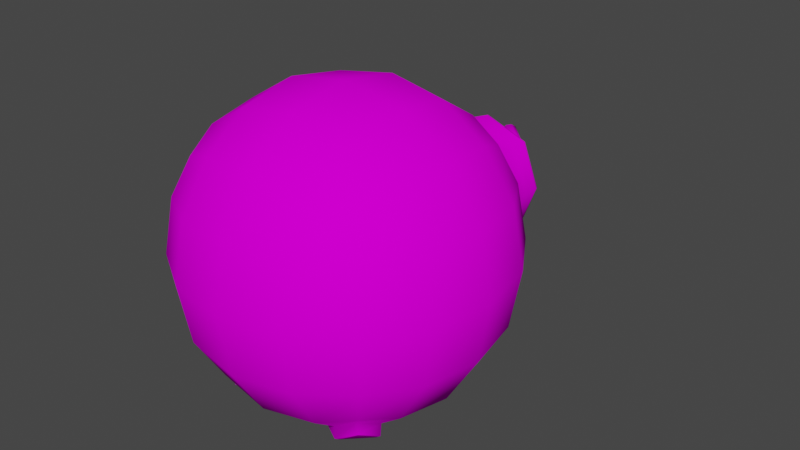 # Source: Bomb_1.blend  (saved by Blender 3.2.14; exported with 4.5.12 LTS)
import bpy
from mathutils import Matrix  # noqa: F401  (used for matrix-valued properties, if any)

bpy.ops.wm.read_factory_settings(use_empty=True)
scene = bpy.context.scene
scene.name = 'Scene'

# ---- collections
col_collection = bpy.data.collections.new('Collection'); scene.collection.children.link(col_collection)

# ---- images (referenced by path relative to the original .blend; pixels are not part of the script)
import os
ASSET_DIR = os.environ.get("B2B_ASSET_DIR", "")  # directory of the original .blend (textures are referenced by path, not embedded)
HERE = os.path.dirname(os.path.abspath(__file__))  # packed textures are extracted next to this script under _unpacked/

def load_image(name, relpath, width, height, colorspace="sRGB"):
    """Load a texture the original file referenced (path relative to the .blend, or extracted next to this script)."""
    p = next((c for c in (os.path.join(HERE, relpath), os.path.join(ASSET_DIR, relpath)) if relpath and os.path.exists(c)), "")
    if p:
        img = bpy.data.images.load(p, check_existing=True)
        img.name = name
    else:  # same state as the original file: an image datablock whose file is absent (Cycles renders it pink)
        img = bpy.data.images.new(name, width, height)
        img.source = "FILE"
        img.filepath = "//" + (relpath or name)
    img.colorspace_settings.name = colorspace
    return img
img_bomba = load_image('Bomba', 'Bomba.png', 1024, 1024, 'sRGB')

# ---- materials (node trees are filled in below, after node groups)
mat_material = bpy.data.materials.new('Material')
mat_material.alpha_threshold = 0.0
mat_material.use_transparent_shadow = False
mat_material.line_color = (0.0, 0.0, 0.0, 1.0)

# ---- material node trees
mat_material.use_nodes = True; mat_material.node_tree.nodes.clear()
_N = mat_material.node_tree.nodes; _L = mat_material.node_tree.links
n0 = _N.new('ShaderNodeOutputMaterial'); n0.name = 'Material Output'; n0.location = (300, 300)
n1 = _N.new('ShaderNodeBsdfPrincipled'); n1.name = 'Principled BSDF'; n1.location = (10, 300)
n1.distribution = 'GGX'
n1.subsurface_method = 'RANDOM_WALK_SKIN'
n1.inputs[2].default_value = 1.0
n1.inputs[3].default_value = 1.45
n1.inputs[13].default_value = 0.0
n1.inputs[27].default_value = (0.0, 0.0, 0.0, 1.0)
n1.inputs[28].default_value = 1.0
n2 = _N.new('ShaderNodeTexImage'); n2.name = 'Image Texture'; n2.location = (-573, 230)
n2.image = img_bomba
_L.new(n1.outputs[0], n0.inputs[0])
_L.new(n2.outputs[0], n1.inputs[0])
n0.is_active_output = True

# ---- world
world_world = bpy.data.worlds.new('World'); scene.world = world_world
world_world.use_nodes = True; world_world.node_tree.nodes.clear()
_N = world_world.node_tree.nodes; _L = world_world.node_tree.links
n0 = _N.new('ShaderNodeOutputWorld'); n0.name = 'World Output'; n0.location = (300, 300)
n1 = _N.new('ShaderNodeBackground'); n1.name = 'Background'; n1.location = (10, 300)
n1.inputs[0].default_value = (0.05088, 0.05088, 0.05088, 1.0)
_L.new(n1.outputs[0], n0.inputs[0])
n0.is_active_output = True
world_world.color = (0.05088, 0.05088, 0.05088)
world_world.use_sun_shadow = False
world_world.sun_shadow_jitter_overblur = 0.0

# ---- meshes
me_cube = bpy.data.meshes.new('Cube')
me_cube.from_pydata([(0.132, 0.132, -0.1724), (0.132, -0.132, -0.1724), (0.15, 0.15, 0.15), (0.15, -0.15, 0.15), (-0.132, 0.132, -0.1724), (-0.132, -0.132, -0.1724), (-0.15, 0.15, 0.15), (-0.15, -0.15, 0.15), (-0.1719, -0.1719, -0.08899), (-0.1829, -0.1829, 1.227e-07), (-0.1719, -0.1719, 0.089), (0.1002, -0.1454, -0.1868), (-1.192e-07, -0.1829, -0.1829), (-0.1002, -0.1454, -0.1868), (0.1454, 0.1002, -0.1868), (0.1829, -7.994e-09, -0.1829), (0.1454, -0.1002, -0.1868), (-0.1719, -0.08899, 0.1719), (-0.1829, 7.994e-09, 0.1829), (-0.1719, 0.08899, 0.1719), (0.1719, 0.08899, 0.1719), (0.1829, 7.994e-09, 0.1829), (0.1719, -0.08899, 0.1719), (-0.1454, 0.1002, -0.1868), (-0.1829, -7.994e-09, -0.1829), (-0.1454, -0.1002, -0.1868), (0.089, 0.1719, 0.1719), (1.192e-07, 0.1829, 0.1829), (-0.08899, 0.1719, 0.1719), (0.1719, 0.1719, -0.089), (0.1829, 0.1829, -1.272e-07), (0.1719, 0.1719, 0.08899), (-0.08899, -0.1719, 0.1719), (1.192e-07, -0.1829, 0.1829), (0.089, -0.1719, 0.1719), (-0.1719, 0.1719, 0.089), (-0.1829, 0.1829, 1.089e-07), (-0.1719, 0.1719, -0.08899), (-0.1002, 0.1454, -0.1868), (-1.192e-07, 0.1829, -0.1829), (0.1002, 0.1454, -0.1868), (0.1719, -0.1719, 0.08899), (0.1829, -0.1829, -1.112e-07), (0.1719, -0.1719, -0.089), (0.09485, 0.2187, -0.09485), (-6.513e-08, 0.2345, -0.09994), (-0.09485, 0.2187, -0.09485), (0.09994, 0.2345, -7.315e-08), (-0.09994, 0.2345, 5.264e-08), (0.09485, 0.2187, 0.09485), (6.066e-08, 0.2345, 0.09994), (-0.09485, 0.2187, 0.09485), (0.09485, -0.09485, 0.2187), (0.09994, 1.025e-08, 0.2345), (0.09485, 0.09485, 0.2187), (1.484e-07, -0.09994, 0.2345), (1.686e-07, 1.101e-08, 0.2519), (1.573e-07, 0.09994, 0.2345), (-0.09485, -0.09485, 0.2187), (-0.09994, 1.025e-08, 0.2345), (-0.09485, 0.09485, 0.2187), (-0.2187, -0.09485, 0.09485), (-0.2345, 4.369e-09, 0.09994), (-0.2187, 0.09485, 0.09485), (-0.2345, -0.09994, 1.505e-07), (-0.2519, -9.77e-17, 1.619e-07), (-0.2345, 0.09994, 1.485e-07), (-0.2187, -0.09485, -0.09485), (-0.2345, -4.369e-09, -0.09994), (-0.2187, 0.09485, -0.09485), (-0.09485, -0.2187, -0.09485), (-6.96e-08, -0.2345, -0.09994), (0.09485, -0.2187, -0.09485), (-0.09994, -0.2345, 7.985e-08), (8.631e-15, -0.2519, 1.324e-08), (0.09994, -0.2345, -5.711e-08), (-0.09485, -0.2187, 0.09485), (6.96e-08, -0.2345, 0.09994), (0.09485, -0.2187, 0.09485), (0.2187, -0.09485, -0.09485), (0.2345, -4.369e-09, -0.09994), (0.2187, 0.09485, -0.09485), (0.2345, -0.09994, -1.44e-07), (0.2519, -9.77e-17, -1.664e-07), (0.2345, 0.09994, -1.595e-07), (0.2187, -0.09485, 0.09485), (0.2345, 4.369e-09, 0.09994), (0.2187, 0.09485, 0.09485), (-0.09994, -1.025e-08, -0.2345), (-1.484e-07, -0.09994, -0.2345), (-1.529e-07, 0.09994, -0.2345), (0.09994, -1.025e-08, -0.2345), (0.07247, 0.251, -0.07247), (-6.513e-08, 0.251, -0.09994), (-0.07247, 0.251, -0.07247), (0.09994, 0.251, -7.386e-08), (0.07247, 0.3346, -0.07247), (-0.09994, 0.251, 5.193e-08), (0.07247, 0.251, 0.07247), (6.066e-08, 0.251, 0.09994), (-0.07247, 0.251, 0.07247), (0.07247, 0.3066, -0.07247), (-6.513e-08, 0.3066, -0.09994), (-0.07247, 0.3066, -0.07247), (0.09994, 0.3066, -7.63e-08), (0.00908, 0.3377, -0.00908), (-0.09994, 0.3066, 4.949e-08), (0.07247, 0.3066, 0.07247), (6.066e-08, 0.3066, 0.09994), (-0.07247, 0.3066, 0.07247), (-6.513e-08, 0.3346, -0.09994), (-0.07247, 0.3346, -0.07247), (0.09994, 0.3346, -7.752e-08), (-0.09994, 0.3346, 4.827e-08), (0.07247, 0.3346, 0.07247), (6.066e-08, 0.3346, 0.09994), (-0.07247, 0.3346, 0.07247), (-6.18e-08, 0.3377, -0.09484), (-0.00908, 0.3377, -0.00908), (0.09484, 0.3377, -7.433e-08), (-0.09484, 0.3377, 4.481e-08), (0.00908, 0.3377, 0.00908), (6.066e-08, 0.3377, 0.09994), (-0.00908, 0.3377, 0.00908), (0.07247, 0.3377, -0.07247), (-6.513e-08, 0.3377, -0.09994), (-0.07247, 0.3377, -0.07247), (0.09994, 0.3377, -7.766e-08), (-0.09994, 0.3377, 4.813e-08), (0.07247, 0.3377, 0.07247), (-0.07247, 0.3377, 0.07247), (5.733e-08, 0.3377, 0.09484), (0.06877, 0.3377, -0.06877), (7.807e-10, 0.3377, -0.01252), (-0.06877, 0.3377, -0.06877), (0.01252, 0.3377, -2.292e-08), (-0.01252, 0.3377, -8.838e-09), (0.06877, 0.3377, 0.06877), (-0.06877, 0.3377, 0.06877), (8.16e-09, 0.3377, 0.01252), (-0.05582, 0.4753, 0.006294), (-0.05093, 0.4749, 0.01781), (-0.04342, 0.4845, 0.01492), (-0.05845, 0.4654, 0.02071), (-0.04604, 0.4746, 0.02933), (-0.04903, 0.4822, 0.00736), (-0.05993, 0.4683, 0.01156), (-0.04193, 0.4816, 0.02407), (-0.05283, 0.4677, 0.02827), (-0.02593, 0.4483, 0.01417), (-0.002226, 0.4215, 0.003917), (-0.002888, 0.3783, 0.006406), (0.005134, 0.3782, 0.01013), (0.006146, 0.4235, 0.006687), (-0.01798, 0.4539, 0.01549), (-0.0178, 0.4598, -0.006527), (0.009451, 0.4236, -0.01358), (0.0112, 0.3771, -0.01027), (0.003049, 0.3775, -0.01412), (0.001126, 0.4227, -0.01683), (-0.02579, 0.4547, -0.00805), (-0.03139, 0.4465, 0.006304), (-0.007018, 0.4207, -0.004512), (-0.006605, 0.3782, -0.002564), (-0.03162, 0.4492, -0.003044), (-0.005948, 0.4214, -0.01329), (-0.004511, 0.378, -0.01123), (0.01249, 0.3777, 0.007329), (0.01293, 0.4245, 0.003362), (-0.01224, 0.4593, 0.01052), (0.01475, 0.3771, -0.001232), (0.01396, 0.4241, -0.004999), (-0.01241, 0.4615, 0.001372), (-2.466e-09, 0.3377, -0.0175), (0.01269, 0.3377, -0.01269), (-0.01269, 0.3377, -0.01269), (0.0175, 0.3377, -2.617e-08), (-0.0175, 0.3377, -5.591e-09), (0.01269, 0.3377, 0.01269), (-0.01269, 0.3377, 0.01269), (1.141e-08, 0.3377, 0.0175), (0.15, -0.15, -0.15), (0.08899, -0.1719, -0.1719), (-0.089, -0.1719, -0.1719), (-0.15, -0.15, -0.15), (0.15, 0.15, -0.15), (0.1719, 0.08899, -0.1719), (0.1719, -0.08899, -0.1719), (-0.15, 0.15, -0.15), (-0.1719, 0.08899, -0.1719), (-0.1719, -0.08899, -0.1719), (-0.089, 0.1719, -0.1719), (0.08899, 0.1719, -0.1719), (-1.647e-07, 0.06153, -0.2501), (-0.06153, -9.173e-09, -0.2501), (0.06153, -1.093e-08, -0.2501), (-1.567e-07, -0.06153, -0.2501), (-0.09485, -0.09485, -0.2401), (-0.05265, -1.138e-08, -0.2758), (-0.09485, 0.09485, -0.2401), (-1.749e-07, -0.05265, -0.2758), (-1.746e-07, -1.26e-08, -0.2733), (-1.824e-07, 0.05265, -0.2758), (0.09485, -0.09485, -0.2401), (0.05265, -1.271e-08, -0.2758), (0.09485, 0.09485, -0.2401), (-0.1393, -0.1028, -0.2119), (-0.1393, 0.1028, -0.2119), (-0.1028, 0.1393, -0.2119), (0.1028, 0.1393, -0.2119), (0.1393, 0.1028, -0.2119), (0.1393, -0.1028, -0.2119), (0.1028, -0.1393, -0.2119), (-0.1028, -0.1393, -0.2119), (0.1277, -0.1277, -0.1992), (-0.1277, -0.1277, -0.1992), (0.1277, 0.1277, -0.1992), (-0.1277, 0.1277, -0.1992), (0.132, -0.132, -0.1939), (0.1002, -0.1454, -0.2082), (-0.1002, -0.1454, -0.2082), (-0.132, -0.132, -0.1939), (0.132, 0.132, -0.1939), (0.1454, 0.1002, -0.2082), (0.1454, -0.1002, -0.2082), (-0.132, 0.132, -0.1939), (-0.1454, 0.1002, -0.2082), (-0.1454, -0.1002, -0.2082), (-0.1002, 0.1454, -0.2082), (0.1002, 0.1454, -0.2082), (-1.796e-07, 0.06153, -0.2715), (-0.06153, -1.076e-08, -0.2715), (0.06153, -1.252e-08, -0.2715), (-1.716e-07, -0.06153, -0.2715)], [], [(49, 47, 95, 98), (48, 51, 100, 97), (44, 45, 93, 92), (51, 50, 99, 100), (185, 192, 44, 29), (192, 39, 45, 44), (39, 191, 46, 45), (191, 188, 37, 46), (46, 37, 36, 48), (48, 36, 35, 51), (51, 35, 6, 28), (50, 51, 28, 27), (49, 50, 27, 26), (31, 49, 26, 2), (30, 47, 49, 31), (29, 44, 47, 30), (52, 53, 56, 55), (53, 54, 57, 56), (55, 56, 59, 58), (56, 57, 60, 59), (3, 22, 52, 34), (22, 21, 53, 52), (21, 20, 54, 53), (20, 2, 26, 54), (54, 26, 27, 57), (57, 27, 28, 60), (60, 28, 6, 19), (59, 60, 19, 18), (58, 59, 18, 17), (32, 58, 17, 7), (33, 55, 58, 32), (34, 52, 55, 33), (61, 62, 65, 64), (62, 63, 66, 65), (64, 65, 68, 67), (65, 66, 69, 68), (7, 17, 61, 10), (17, 18, 62, 61), (18, 19, 63, 62), (19, 6, 35, 63), (63, 35, 36, 66), (66, 36, 37, 69), (69, 37, 188, 189), (68, 69, 189, 24), (67, 68, 24, 190), (8, 67, 190, 184), (9, 64, 67, 8), (10, 61, 64, 9), (70, 71, 74, 73), (71, 72, 75, 74), (73, 74, 77, 76), (74, 75, 78, 77), (184, 183, 70, 8), (183, 12, 71, 70), (12, 182, 72, 71), (182, 181, 43, 72), (72, 43, 42, 75), (75, 42, 41, 78), (78, 41, 3, 34), (77, 78, 34, 33), (76, 77, 33, 32), (10, 76, 32, 7), (9, 73, 76, 10), (8, 70, 73, 9), (79, 80, 83, 82), (80, 81, 84, 83), (82, 83, 86, 85), (83, 84, 87, 86), (181, 187, 79, 43), (187, 15, 80, 79), (15, 186, 81, 80), (186, 185, 29, 81), (81, 29, 30, 84), (84, 30, 31, 87), (87, 31, 2, 20), (86, 87, 20, 21), (85, 86, 21, 22), (41, 85, 22, 3), (42, 82, 85, 41), (43, 79, 82, 42), (193, 40, 229, 230), (13, 5, 221, 220), (38, 193, 230, 228), (196, 13, 220, 233), (1, 11, 219, 218), (40, 0, 222, 229), (24, 189, 88), (11, 196, 233, 219), (4, 38, 228, 225), (90, 39, 192), (195, 16, 224, 232), (91, 186, 15), (5, 25, 227, 221), (14, 195, 232, 223), (12, 89, 182), (23, 4, 225, 226), (94, 97, 106, 103), (99, 98, 107, 108), (93, 94, 103, 102), (98, 95, 104, 107), (45, 46, 94, 93), (50, 49, 98, 99), (46, 48, 97, 94), (47, 44, 92, 95), (106, 109, 116, 113), (101, 102, 110, 96), (109, 108, 115, 116), (104, 101, 96, 112), (95, 92, 101, 104), (100, 99, 108, 109), (92, 93, 102, 101), (97, 100, 109, 106), (96, 110, 125, 124), (116, 115, 122, 130), (112, 96, 124, 127), (111, 113, 128, 126), (107, 104, 112, 114), (102, 103, 111, 110), (108, 107, 114, 115), (103, 106, 113, 111), (164, 161, 143, 146), (161, 149, 148, 143), (149, 154, 144, 148), (155, 160, 140, 145), (113, 116, 130, 128), (114, 112, 127, 129), (110, 111, 126, 125), (115, 114, 129, 122), (117, 132, 124, 125), (134, 117, 125, 126), (132, 119, 127, 124), (120, 134, 126, 128), (119, 137, 129, 127), (138, 120, 128, 130), (137, 131, 122, 129), (131, 138, 130, 122), (173, 174, 132, 117), (175, 173, 117, 134), (174, 176, 119, 132), (177, 175, 134, 120), (176, 178, 137, 119), (179, 177, 120, 138), (178, 180, 131, 137), (180, 179, 138, 131), (145, 140, 141, 142), (140, 146, 143, 141), (142, 141, 144, 147), (141, 143, 148, 144), (160, 164, 146, 140), (154, 169, 147, 144), (169, 172, 142, 147), (172, 155, 145, 142), (135, 105, 157, 170), (170, 157, 156, 171), (171, 156, 155, 172), (121, 135, 170, 167), (167, 170, 171, 168), (168, 171, 172, 169), (139, 121, 167, 152), (152, 167, 168, 153), (153, 168, 169, 154), (133, 118, 166, 158), (158, 166, 165, 159), (159, 165, 164, 160), (105, 133, 158, 157), (157, 158, 159, 156), (156, 159, 160, 155), (123, 139, 152, 151), (151, 152, 153, 150), (150, 153, 154, 149), (136, 123, 151, 163), (163, 151, 150, 162), (162, 150, 149, 161), (118, 136, 163, 166), (166, 163, 162, 165), (165, 162, 161, 164), (139, 123, 179, 180), (121, 139, 180, 178), (123, 136, 177, 179), (135, 121, 178, 176), (136, 118, 175, 177), (105, 135, 176, 174), (118, 133, 173, 175), (133, 105, 174, 173), (90, 191, 39), (25, 194, 231, 227), (16, 1, 218, 224), (88, 190, 24), (194, 23, 226, 231), (187, 91, 15), (0, 14, 223, 222), (89, 12, 183), (11, 1, 181, 182), (5, 13, 183, 184), (14, 0, 185, 186), (1, 16, 187, 181), (4, 23, 189, 188), (25, 5, 184, 190), (38, 4, 188, 191), (0, 40, 192, 185), (193, 38, 191, 90), (40, 193, 90, 192), (23, 194, 88, 189), (194, 25, 190, 88), (195, 14, 186, 91), (16, 195, 91, 187), (196, 11, 182, 89), (13, 196, 89, 183), (197, 198, 200), (198, 202, 201), (200, 204, 203), (201, 202, 204), (215, 206, 197, 213), (206, 198, 197), (207, 217, 208, 199), (199, 208, 202), (205, 209, 216, 210), (203, 204, 211), (212, 203, 211, 214), (213, 197, 200), (209, 205, 202), (198, 207, 199), (210, 204, 205), (212, 200, 203), (212, 214, 218, 219), (215, 213, 220, 221), (210, 216, 222, 223), (214, 211, 224, 218), (217, 207, 226, 225), (206, 215, 221, 227), (208, 217, 225, 228), (216, 209, 229, 222), (202, 208, 228, 230), (209, 202, 230, 229), (207, 198, 231, 226), (198, 206, 227, 231), (204, 210, 223, 232), (211, 204, 232, 224), (200, 212, 219, 233), (213, 200, 233, 220), (202, 198, 199), (204, 200, 201), (204, 202, 205), (200, 198, 201)])
me_cube.polygons.foreach_set('use_smooth', [True] * 244)
_uv = me_cube.uv_layers.new(name='UVMap')
_uv.uv.foreach_set('vector', [0.6672, 0.9584, 0.5982, 0.9173, 0.5982, 0.9076, 0.6672, 0.9076, 0.3363, 0.9173, 0.2599, 0.9584, 0.2599, 0.9076, 0.3363, 0.9076, 0.5367, 0.9584, 0.4695, 0.9173, 0.4695, 0.9076, 0.5335, 0.9076, 0.2599, 0.9584, 0.1811, 0.9173, 0.1811, 0.9076, 0.2599, 0.9076, 0.2708, 0.483, 0.2717, 0.4338, 0.3301, 0.4371, 0.3224, 0.5018, 0.2717, 0.4338, 0.2717, 0.3761, 0.3309, 0.376, 0.3301, 0.4371, 0.2717, 0.3761, 0.2716, 0.3184, 0.3299, 0.3149, 0.3309, 0.376, 0.2716, 0.3184, 0.2705, 0.2692, 0.322, 0.2503, 0.3299, 0.3149, 0.3299, 0.3149, 0.322, 0.2503, 0.3921, 0.2426, 0.3919, 0.3111, 0.3919, 0.3111, 0.3921, 0.2426, 0.4625, 0.2505, 0.4538, 0.3156, 0.4538, 0.3156, 0.4625, 0.2505, 0.5146, 0.27, 0.5113, 0.3209, 0.4523, 0.3758, 0.4538, 0.3156, 0.5113, 0.3209, 0.5105, 0.3757, 0.454, 0.436, 0.4523, 0.3758, 0.5105, 0.3757, 0.5116, 0.4304, 0.463, 0.5011, 0.454, 0.436, 0.5116, 0.4304, 0.515, 0.4813, 0.3926, 0.5093, 0.3922, 0.4407, 0.454, 0.436, 0.463, 0.5011, 0.3224, 0.5018, 0.3301, 0.4371, 0.3922, 0.4407, 0.3926, 0.5093, 0.6755, 0.4299, 0.621, 0.4312, 0.6209, 0.3755, 0.6766, 0.3754, 0.621, 0.4312, 0.5664, 0.43, 0.5653, 0.3756, 0.6209, 0.3755, 0.6766, 0.3754, 0.6209, 0.3755, 0.6207, 0.3198, 0.6753, 0.3208, 0.6209, 0.3755, 0.5653, 0.3756, 0.5662, 0.3211, 0.6207, 0.3198, 0.727, 0.4813, 0.6761, 0.4851, 0.6755, 0.4299, 0.7306, 0.4304, 0.6761, 0.4851, 0.621, 0.4861, 0.621, 0.4312, 0.6755, 0.4299, 0.621, 0.4861, 0.5659, 0.4851, 0.5664, 0.43, 0.621, 0.4312, 0.5659, 0.4851, 0.515, 0.4813, 0.5116, 0.4304, 0.5664, 0.43, 0.5664, 0.43, 0.5116, 0.4304, 0.5105, 0.3757, 0.5653, 0.3756, 0.5653, 0.3756, 0.5105, 0.3757, 0.5113, 0.3209, 0.5662, 0.3211, 0.5662, 0.3211, 0.5113, 0.3209, 0.5146, 0.27, 0.5655, 0.2661, 0.6207, 0.3198, 0.5662, 0.3211, 0.5655, 0.2661, 0.6206, 0.2648, 0.6753, 0.3208, 0.6207, 0.3198, 0.6206, 0.2648, 0.6757, 0.2657, 0.7304, 0.3202, 0.6753, 0.3208, 0.6757, 0.2657, 0.7266, 0.2693, 0.7316, 0.3753, 0.6766, 0.3754, 0.6753, 0.3208, 0.7304, 0.3202, 0.7306, 0.4304, 0.6755, 0.4299, 0.6766, 0.3754, 0.7316, 0.3753, 0.6815, 0.2074, 0.6204, 0.2063, 0.6201, 0.142, 0.6873, 0.1438, 0.6204, 0.2063, 0.5593, 0.2078, 0.553, 0.1442, 0.6201, 0.142, 0.6873, 0.1438, 0.6201, 0.142, 0.6199, 0.07446, 0.6868, 0.07739, 0.6201, 0.142, 0.553, 0.1442, 0.553, 0.07786, 0.6199, 0.07446, 0.7266, 0.2693, 0.6757, 0.2657, 0.6815, 0.2074, 0.7468, 0.2176, 0.6757, 0.2657, 0.6206, 0.2648, 0.6204, 0.2063, 0.6815, 0.2074, 0.6206, 0.2648, 0.5655, 0.2661, 0.5593, 0.2078, 0.6204, 0.2063, 0.5655, 0.2661, 0.5146, 0.27, 0.494, 0.2185, 0.5593, 0.2078, 0.5593, 0.2078, 0.494, 0.2185, 0.4828, 0.1487, 0.553, 0.1442, 0.553, 0.1442, 0.4828, 0.1487, 0.4848, 0.07779, 0.553, 0.07786, 0.553, 0.07786, 0.4848, 0.07779, 0.4957, 0.02374, 0.549, 0.009748, 0.6199, 0.07446, 0.553, 0.07786, 0.549, 0.009748, 0.6196, 0.003294, 0.6868, 0.07739, 0.6199, 0.07446, 0.6196, 0.003294, 0.6903, 0.009252, 0.755, 0.07684, 0.6868, 0.07739, 0.6903, 0.009252, 0.7438, 0.02287, 0.7575, 0.1478, 0.6873, 0.1438, 0.6868, 0.07739, 0.755, 0.07684, 0.7468, 0.2176, 0.6815, 0.2074, 0.6873, 0.1438, 0.7575, 0.1478, 0.9187, 0.308, 0.9219, 0.3749, 0.8544, 0.375, 0.8523, 0.3079, 0.9219, 0.3749, 0.9189, 0.4418, 0.8525, 0.4422, 0.8544, 0.375, 0.8523, 0.3079, 0.8544, 0.375, 0.7902, 0.3752, 0.7887, 0.314, 0.8544, 0.375, 0.8525, 0.4422, 0.7889, 0.4363, 0.7902, 0.3752, 0.9729, 0.2508, 0.9868, 0.3041, 0.9187, 0.308, 0.9188, 0.2398, 0.9868, 0.3041, 0.9931, 0.3748, 0.9219, 0.3749, 0.9187, 0.308, 0.9931, 0.3748, 0.987, 0.4455, 0.9189, 0.4418, 0.9219, 0.3749, 0.987, 0.4455, 0.9733, 0.4988, 0.9194, 0.51, 0.9189, 0.4418, 0.9189, 0.4418, 0.9194, 0.51, 0.8484, 0.5124, 0.8525, 0.4422, 0.8525, 0.4422, 0.8484, 0.5124, 0.7786, 0.5016, 0.7889, 0.4363, 0.7889, 0.4363, 0.7786, 0.5016, 0.727, 0.4813, 0.7306, 0.4304, 0.7902, 0.3752, 0.7889, 0.4363, 0.7306, 0.4304, 0.7316, 0.3753, 0.7887, 0.314, 0.7902, 0.3752, 0.7316, 0.3753, 0.7304, 0.3202, 0.7781, 0.2487, 0.7887, 0.314, 0.7304, 0.3202, 0.7266, 0.2693, 0.8479, 0.2377, 0.8523, 0.3079, 0.7887, 0.314, 0.7781, 0.2487, 0.9188, 0.2398, 0.9187, 0.308, 0.8523, 0.3079, 0.8479, 0.2377, 0.6879, 0.6733, 0.621, 0.6765, 0.621, 0.609, 0.6882, 0.6069, 0.621, 0.6765, 0.5542, 0.6734, 0.5539, 0.607, 0.621, 0.609, 0.6882, 0.6069, 0.621, 0.609, 0.621, 0.5447, 0.6821, 0.5433, 0.621, 0.609, 0.5539, 0.607, 0.5599, 0.5434, 0.621, 0.5447, 0.7451, 0.7276, 0.6917, 0.7414, 0.6879, 0.6733, 0.7561, 0.6736, 0.6917, 0.7414, 0.6211, 0.7477, 0.621, 0.6765, 0.6879, 0.6733, 0.6211, 0.7477, 0.5504, 0.7415, 0.5542, 0.6734, 0.621, 0.6765, 0.5504, 0.7415, 0.497, 0.7277, 0.4859, 0.6737, 0.5542, 0.6734, 0.5542, 0.6734, 0.4859, 0.6737, 0.4836, 0.6028, 0.5539, 0.607, 0.5539, 0.607, 0.4836, 0.6028, 0.4945, 0.5329, 0.5599, 0.5434, 0.5599, 0.5434, 0.4945, 0.5329, 0.515, 0.4813, 0.5659, 0.4851, 0.621, 0.5447, 0.5599, 0.5434, 0.5659, 0.4851, 0.621, 0.4861, 0.6821, 0.5433, 0.621, 0.5447, 0.621, 0.4861, 0.6761, 0.4851, 0.7474, 0.5329, 0.6821, 0.5433, 0.6761, 0.4851, 0.727, 0.4813, 0.7584, 0.6027, 0.6882, 0.6069, 0.6821, 0.5433, 0.7474, 0.5329, 0.7561, 0.6736, 0.6879, 0.6733, 0.6882, 0.6069, 0.7584, 0.6027, 0.1477, 0.6869, 0.07178, 0.7386, 0.07502, 0.7233, 0.1477, 0.6699, 0.2238, 0.512, 0.2542, 0.5193, 0.2425, 0.5309, 0.2206, 0.5273, 0.2234, 0.7389, 0.1477, 0.6869, 0.1477, 0.6699, 0.2202, 0.7236, 0.1479, 0.5637, 0.2238, 0.512, 0.2206, 0.5273, 0.1479, 0.5807, 0.04178, 0.5189, 0.07217, 0.5117, 0.07536, 0.527, 0.05341, 0.5306, 0.07178, 0.7386, 0.04141, 0.7313, 0.05308, 0.7197, 0.07502, 0.7233, 0.152, 0.2415, 0.2209, 0.2514, 0.1491, 0.31, 0.07217, 0.5117, 0.1479, 0.5637, 0.1479, 0.5807, 0.07536, 0.527, 0.2538, 0.7317, 0.2234, 0.7389, 0.2202, 0.7236, 0.2422, 0.72, 0.2125, 0.3761, 0.2717, 0.3761, 0.2717, 0.4338, 0.08624, 0.6252, 0.03448, 0.5493, 0.04977, 0.5525, 0.1032, 0.6252, 0.1493, 0.4423, 0.2211, 0.501, 0.1521, 0.5111, 0.2542, 0.5193, 0.2614, 0.5497, 0.2461, 0.5529, 0.2425, 0.5309, 0.03422, 0.7009, 0.08624, 0.6252, 0.1032, 0.6252, 0.04952, 0.6977, 0.01179, 0.376, 0.08098, 0.3762, 0.01858, 0.4456, 0.2611, 0.7013, 0.2538, 0.7317, 0.2422, 0.72, 0.2458, 0.6981, 0.3996, 0.9076, 0.3363, 0.9076, 0.3363, 0.8641, 0.3996, 0.8641, 0.7349, 0.9076, 0.6672, 0.9076, 0.6672, 0.8641, 0.7349, 0.8641, 0.4695, 0.9076, 0.3996, 0.9076, 0.3996, 0.8641, 0.4701, 0.8641, 0.6672, 0.9076, 0.5982, 0.9076, 0.5982, 0.8641, 0.6672, 0.8641, 0.4695, 0.9173, 0.3996, 0.9584, 0.3996, 0.9076, 0.4695, 0.9076, 0.7349, 0.9173, 0.6672, 0.9584, 0.6672, 0.9076, 0.7349, 0.9076, 0.3996, 0.9584, 0.3363, 0.9173, 0.3363, 0.9076, 0.3996, 0.9076, 0.5982, 0.9173, 0.5367, 0.9584, 0.5335, 0.9076, 0.5982, 0.9076, 0.3363, 0.8641, 0.2599, 0.8641, 0.2599, 0.8429, 0.3363, 0.8429, 0.5335, 0.8641, 0.4701, 0.8641, 0.4705, 0.8429, 0.5335, 0.8429, 0.2599, 0.8641, 0.1811, 0.8641, 0.1811, 0.8429, 0.2599, 0.8429, 0.5982, 0.8641, 0.5335, 0.8641, 0.5335, 0.8429, 0.5982, 0.8429, 0.5982, 0.9076, 0.5335, 0.9076, 0.5335, 0.8641, 0.5982, 0.8641, 0.2599, 0.9076, 0.1811, 0.9076, 0.1811, 0.8641, 0.2599, 0.8641, 0.5335, 0.9076, 0.4695, 0.9076, 0.4701, 0.8641, 0.5335, 0.8641, 0.3363, 0.9076, 0.2599, 0.9076, 0.2599, 0.8641, 0.3363, 0.8641, 0.5335, 0.8429, 0.4705, 0.8429, 0.4706, 0.8405, 0.5334, 0.8405, 0.2599, 0.8429, 0.1811, 0.8429, 0.1819, 0.8405, 0.2606, 0.8405, 0.5982, 0.8429, 0.5335, 0.8429, 0.5334, 0.8405, 0.5982, 0.8405, 0.3996, 0.8429, 0.3363, 0.8429, 0.3368, 0.8405, 0.3998, 0.8405, 0.6672, 0.8641, 0.5982, 0.8641, 0.5982, 0.8429, 0.6672, 0.8429, 0.4701, 0.8641, 0.3996, 0.8641, 0.3996, 0.8429, 0.4705, 0.8429, 0.7349, 0.8641, 0.6672, 0.8641, 0.6672, 0.8429, 0.7349, 0.8429, 0.3996, 0.8641, 0.3363, 0.8641, 0.3363, 0.8429, 0.3996, 0.8429, 0.3741, 0.7344, 0.3898, 0.7359, 0.3919, 0.793, 0.3778, 0.7923, 0.3898, 0.7359, 0.4059, 0.7356, 0.4059, 0.7927, 0.3919, 0.793, 0.4059, 0.7356, 0.4215, 0.7333, 0.4197, 0.7916, 0.4059, 0.7927, 0.345, 0.7292, 0.3598, 0.7315, 0.3636, 0.7912, 0.3488, 0.7906, 0.3363, 0.8429, 0.2599, 0.8429, 0.2606, 0.8405, 0.3368, 0.8405, 0.6672, 0.8429, 0.5982, 0.8429, 0.5982, 0.8405, 0.6672, 0.8405, 0.4705, 0.8429, 0.3996, 0.8429, 0.3998, 0.8405, 0.4706, 0.8405, 0.7349, 0.8429, 0.6672, 0.8429, 0.6672, 0.8405, 0.7343, 0.8405, 0.8742, 0.7082, 0.807, 0.7339, 0.8034, 0.7303, 0.8742, 0.7032, 0.9416, 0.7335, 0.8742, 0.7082, 0.8742, 0.7032, 0.9452, 0.7299, 0.807, 0.7339, 0.7817, 0.8012, 0.7767, 0.8012, 0.8034, 0.7303, 0.9672, 0.8007, 0.9416, 0.7335, 0.9452, 0.7299, 0.9722, 0.8007, 0.7817, 0.8012, 0.8074, 0.8684, 0.8038, 0.8721, 0.7767, 0.8012, 0.9419, 0.8681, 0.9672, 0.8007, 0.9722, 0.8007, 0.9456, 0.8717, 0.8074, 0.8684, 0.8747, 0.8937, 0.8747, 0.8987, 0.8038, 0.8721, 0.8747, 0.8937, 0.9419, 0.8681, 0.9456, 0.8717, 0.8747, 0.8987, 0.8744, 0.7839, 0.862, 0.7886, 0.807, 0.7339, 0.8742, 0.7082, 0.8869, 0.7885, 0.8744, 0.7839, 0.8742, 0.7082, 0.9416, 0.7335, 0.862, 0.7886, 0.8574, 0.801, 0.7817, 0.8012, 0.807, 0.7339, 0.8916, 0.8009, 0.8869, 0.7885, 0.9416, 0.7335, 0.9672, 0.8007, 0.8574, 0.801, 0.8621, 0.8134, 0.8074, 0.8684, 0.7817, 0.8012, 0.8869, 0.8134, 0.8916, 0.8009, 0.9672, 0.8007, 0.9419, 0.8681, 0.8621, 0.8134, 0.8745, 0.8181, 0.8747, 0.8937, 0.8074, 0.8684, 0.8745, 0.8181, 0.8869, 0.8134, 0.9419, 0.8681, 0.8747, 0.8937, 0.3488, 0.7906, 0.3592, 0.8017, 0.341, 0.8091, 0.3336, 0.7909, 0.368, 0.8023, 0.3778, 0.7923, 0.3919, 0.793, 0.3846, 0.8096, 0.4485, 0.7907, 0.4417, 0.8084, 0.424, 0.8016, 0.4338, 0.7906, 0.3986, 0.8098, 0.3919, 0.793, 0.4059, 0.7927, 0.4154, 0.803, 0.3598, 0.7315, 0.3741, 0.7344, 0.3778, 0.7923, 0.3636, 0.7912, 0.4215, 0.7333, 0.4359, 0.7309, 0.4338, 0.7906, 0.4197, 0.7916, 0.4359, 0.7309, 0.4506, 0.7297, 0.4485, 0.7907, 0.4338, 0.7906, 0.3298, 0.7288, 0.345, 0.7292, 0.3488, 0.7906, 0.3336, 0.7909, 0.3313, 0.5314, 0.3454, 0.5315, 0.3457, 0.5893, 0.3314, 0.5884, 0.3314, 0.5884, 0.3457, 0.5893, 0.3428, 0.6591, 0.3282, 0.6581, 0.3282, 0.6581, 0.3428, 0.6591, 0.345, 0.7292, 0.3298, 0.7288, 0.428, 0.5311, 0.4422, 0.5323, 0.4401, 0.5892, 0.4266, 0.5896, 0.4266, 0.5896, 0.4401, 0.5892, 0.4468, 0.6588, 0.434, 0.6611, 0.434, 0.6611, 0.4468, 0.6588, 0.4506, 0.7297, 0.4359, 0.7309, 0.4142, 0.5294, 0.428, 0.5311, 0.4266, 0.5896, 0.4147, 0.5899, 0.4147, 0.5899, 0.4266, 0.5896, 0.434, 0.6611, 0.4219, 0.6643, 0.4219, 0.6643, 0.434, 0.6611, 0.4359, 0.7309, 0.4215, 0.7333, 0.3594, 0.5308, 0.3731, 0.5294, 0.3724, 0.5907, 0.3599, 0.5904, 0.3599, 0.5904, 0.3724, 0.5907, 0.3696, 0.6652, 0.3565, 0.662, 0.3565, 0.662, 0.3696, 0.6652, 0.3741, 0.7344, 0.3598, 0.7315, 0.3454, 0.5315, 0.3594, 0.5308, 0.3599, 0.5904, 0.3457, 0.5893, 0.3457, 0.5893, 0.3599, 0.5904, 0.3565, 0.662, 0.3428, 0.6591, 0.3428, 0.6591, 0.3565, 0.662, 0.3598, 0.7315, 0.345, 0.7292, 0.4005, 0.5281, 0.4142, 0.5294, 0.4147, 0.5899, 0.4014, 0.5899, 0.4014, 0.5899, 0.4147, 0.5899, 0.4219, 0.6643, 0.4054, 0.6663, 0.4054, 0.6663, 0.4219, 0.6643, 0.4215, 0.7333, 0.4059, 0.7356, 0.3868, 0.5282, 0.4005, 0.5281, 0.4014, 0.5899, 0.3863, 0.5903, 0.3863, 0.5903, 0.4014, 0.5899, 0.4054, 0.6663, 0.3863, 0.6666, 0.3863, 0.6666, 0.4054, 0.6663, 0.4059, 0.7356, 0.3898, 0.7359, 0.3731, 0.5294, 0.3868, 0.5282, 0.3863, 0.5903, 0.3724, 0.5907, 0.3724, 0.5907, 0.3863, 0.5903, 0.3863, 0.6666, 0.3696, 0.6652, 0.3696, 0.6652, 0.3863, 0.6666, 0.3898, 0.7359, 0.3741, 0.7344, 0.8745, 0.8132, 0.8834, 0.8098, 0.8869, 0.8134, 0.8745, 0.8181, 0.8656, 0.8099, 0.8745, 0.8132, 0.8745, 0.8181, 0.8621, 0.8134, 0.8834, 0.8098, 0.8867, 0.8009, 0.8916, 0.8009, 0.8869, 0.8134, 0.8622, 0.801, 0.8656, 0.8099, 0.8621, 0.8134, 0.8574, 0.801, 0.8867, 0.8009, 0.8833, 0.7921, 0.8869, 0.7885, 0.8916, 0.8009, 0.8656, 0.7921, 0.8622, 0.801, 0.8574, 0.801, 0.862, 0.7886, 0.8833, 0.7921, 0.8744, 0.7887, 0.8744, 0.7839, 0.8869, 0.7885, 0.8744, 0.7887, 0.8656, 0.7921, 0.862, 0.7886, 0.8744, 0.7839, 0.2125, 0.3761, 0.2716, 0.3184, 0.2717, 0.3761, 0.2614, 0.5497, 0.2094, 0.6254, 0.1924, 0.6254, 0.2461, 0.5529, 0.03448, 0.5493, 0.04178, 0.5189, 0.05341, 0.5306, 0.04977, 0.5525, 0.1491, 0.31, 0.08246, 0.2455, 0.152, 0.2415, 0.2094, 0.6254, 0.2611, 0.7013, 0.2458, 0.6981, 0.1924, 0.6254, 0.0818, 0.5071, 0.1493, 0.4423, 0.1521, 0.5111, 0.04141, 0.7313, 0.03422, 0.7009, 0.04952, 0.6977, 0.05308, 0.7197, 0.08098, 0.3762, 0.01179, 0.376, 0.01874, 0.3061, 0.04229, 0.4508, 0.04885, 0.4777, 0.03098, 0.4961, 0.01858, 0.4456, 0.04934, 0.2744, 0.04252, 0.3011, 0.01874, 0.3061, 0.03171, 0.2559, 0.2242, 0.4768, 0.2497, 0.4676, 0.2708, 0.483, 0.2211, 0.501, 0.04885, 0.4777, 0.07587, 0.4835, 0.0818, 0.5071, 0.03098, 0.4961, 0.2495, 0.2847, 0.224, 0.2756, 0.2209, 0.2514, 0.2705, 0.2692, 0.0764, 0.2689, 0.04934, 0.2744, 0.03171, 0.2559, 0.08246, 0.2455, 0.2517, 0.3109, 0.2495, 0.2847, 0.2705, 0.2692, 0.2716, 0.3184, 0.2497, 0.4676, 0.2519, 0.4414, 0.2717, 0.4338, 0.2708, 0.483, 0.1862, 0.3761, 0.2517, 0.3109, 0.2716, 0.3184, 0.2125, 0.3761, 0.2519, 0.4414, 0.1862, 0.3761, 0.2125, 0.3761, 0.2717, 0.4338, 0.224, 0.2756, 0.148, 0.337, 0.1491, 0.31, 0.2209, 0.2514, 0.148, 0.337, 0.0764, 0.2689, 0.08246, 0.2455, 0.1491, 0.31, 0.1482, 0.4153, 0.2242, 0.4768, 0.2211, 0.501, 0.1493, 0.4423, 0.07587, 0.4835, 0.1482, 0.4153, 0.1493, 0.4423, 0.0818, 0.5071, 0.1083, 0.3763, 0.04229, 0.4508, 0.01858, 0.4456, 0.08098, 0.3762, 0.04252, 0.3011, 0.1083, 0.3763, 0.08098, 0.3762, 0.01874, 0.3061, 0.2125, 0.5609, 0.1868, 0.6254, 0.1479, 0.5863, 0.1868, 0.6254, 0.1477, 0.6643, 0.1478, 0.6253, 0.1479, 0.5863, 0.1088, 0.6252, 0.08338, 0.5607, 0.1478, 0.6253, 0.1477, 0.6643, 0.1088, 0.6252, 0.2386, 0.5349, 0.2419, 0.5521, 0.2125, 0.5609, 0.2214, 0.5314, 0.2419, 0.5521, 0.1868, 0.6254, 0.2125, 0.5609, 0.2417, 0.6989, 0.2383, 0.7161, 0.221, 0.7194, 0.2122, 0.6899, 0.2122, 0.6899, 0.221, 0.7194, 0.1477, 0.6643, 0.08315, 0.6897, 0.07424, 0.7192, 0.05704, 0.7158, 0.05365, 0.6985, 0.08338, 0.5607, 0.1088, 0.6252, 0.05391, 0.5517, 0.07457, 0.5312, 0.08338, 0.5607, 0.05391, 0.5517, 0.05735, 0.5345, 0.2214, 0.5314, 0.2125, 0.5609, 0.1479, 0.5863, 0.07424, 0.7192, 0.08315, 0.6897, 0.1477, 0.6643, 0.1868, 0.6254, 0.2417, 0.6989, 0.2122, 0.6899, 0.05365, 0.6985, 0.1088, 0.6252, 0.08315, 0.6897, 0.07457, 0.5312, 0.1479, 0.5863, 0.08338, 0.5607, 0.07457, 0.5312, 0.05735, 0.5345, 0.05341, 0.5306, 0.07536, 0.527, 0.2386, 0.5349, 0.2214, 0.5314, 0.2206, 0.5273, 0.2425, 0.5309, 0.05365, 0.6985, 0.05704, 0.7158, 0.05308, 0.7197, 0.04952, 0.6977, 0.05735, 0.5345, 0.05391, 0.5517, 0.04977, 0.5525, 0.05341, 0.5306, 0.2383, 0.7161, 0.2417, 0.6989, 0.2458, 0.6981, 0.2422, 0.72, 0.2419, 0.5521, 0.2386, 0.5349, 0.2425, 0.5309, 0.2461, 0.5529, 0.221, 0.7194, 0.2383, 0.7161, 0.2422, 0.72, 0.2202, 0.7236, 0.05704, 0.7158, 0.07424, 0.7192, 0.07502, 0.7233, 0.05308, 0.7197, 0.1477, 0.6643, 0.221, 0.7194, 0.2202, 0.7236, 0.1477, 0.6699, 0.07424, 0.7192, 0.1477, 0.6643, 0.1477, 0.6699, 0.07502, 0.7233, 0.2417, 0.6989, 0.1868, 0.6254, 0.1924, 0.6254, 0.2458, 0.6981, 0.1868, 0.6254, 0.2419, 0.5521, 0.2461, 0.5529, 0.1924, 0.6254, 0.1088, 0.6252, 0.05365, 0.6985, 0.04952, 0.6977, 0.1032, 0.6252, 0.05391, 0.5517, 0.1088, 0.6252, 0.1032, 0.6252, 0.04977, 0.5525, 0.1479, 0.5863, 0.07457, 0.5312, 0.07536, 0.527, 0.1479, 0.5807, 0.2214, 0.5314, 0.1479, 0.5863, 0.1479, 0.5807, 0.2206, 0.5273, 0.1477, 0.6643, 0.1868, 0.6254, 0.2122, 0.6899, 0.1088, 0.6252, 0.1479, 0.5863, 0.1478, 0.6253, 0.1088, 0.6252, 0.1477, 0.6643, 0.08315, 0.6897, 0.1479, 0.5863, 0.1868, 0.6254, 0.1478, 0.6253])
me_cube.materials.append(mat_material)
me_cube.use_mirror_vertex_groups = False
me_cube.update()

# ---- objects
ob_cube = bpy.data.objects.new('Cube', me_cube)

# ---- transforms, parenting, visibility, modifiers, constraints
ob_cube.location = (0.0, 0.0, 0.0)
ob_cube.lock_rotations_4d = False
ob_cube.empty_display_type = 'ARROWS'
ob_cube.lineart.crease_threshold = 0.0

# ---- collection membership
col_collection.objects.link(ob_cube)

# ---- scene / render settings (as saved in the file)
scene.frame_start = 1; scene.frame_end = 250; scene.frame_set(1)
scene.render.engine = 'BLENDER_EEVEE_NEXT'
scene.cycles.sampling_pattern = 'TABULATED_SOBOL'
scene.cycles.use_light_tree = False
scene.view_settings.view_transform = 'Filmic'
bpy.context.view_layer.update()

# ---- added for rendering (the .blend has no active camera and no usable light): camera, sun
cam_auto = bpy.data.cameras.new('AutoCamera')
cam_auto.lens = 50.0
cam_auto.sensor_width = 36.0
cam_auto.clip_end = 1000.0
ob_auto_camera = bpy.data.objects.new('AutoCamera', cam_auto)
scene.collection.objects.link(ob_auto_camera)
ob_auto_camera.location = (0.959039, -1.03451, 0.755244)
ob_auto_camera.rotation_euler = (1.09748, -7.21219e-08, 0.694738)
scene.camera = ob_auto_camera
light_auto_sun = bpy.data.lights.new('AutoSun', 'SUN')
light_auto_sun.energy = 3.0
light_auto_sun.angle = 0.0523599
ob_auto_sun = bpy.data.objects.new('AutoSun', light_auto_sun)
scene.collection.objects.link(ob_auto_sun)
ob_auto_sun.rotation_euler = (0.872665, 0.174533, 0.523599)
bpy.context.view_layer.update()

